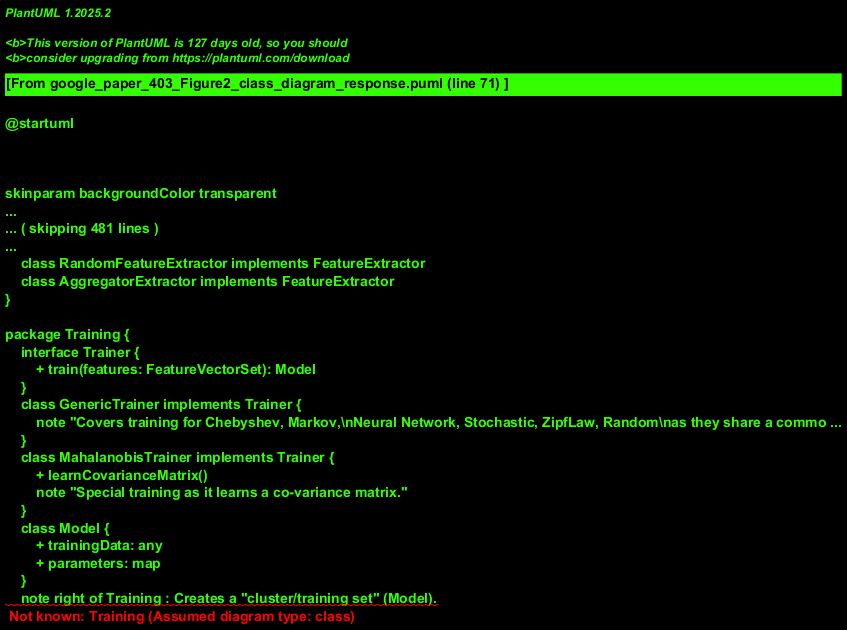

The diagram above was rendered by PlantUML. Its source (embedded in the PNG):
@startuml
!theme materia

package Loaders {
    interface SampleLoader {
        + load(source: any): RawData
    }
    class WavLoader implements SampleLoader
    class Mp3Loader implements SampleLoader
    class SineLoader implements SampleLoader
    class UlawLoader implements SampleLoader
    class SndLoader implements SampleLoader
    class MidiLoader implements SampleLoader
    class AuLoader implements SampleLoader
    class AiffLoader implements SampleLoader
    class AiffcLoader implements SampleLoader
    class TextLoader implements SampleLoader
}
note right of Loaders : Assumed a common interface for all loaders.

package Preprocessing {
    interface PreprocessingStep {
        + process(data: RawData): PreprocessedData
    }
    class Normalizer {
        + normalize(data: RawData): NormalizedData
    }
    class LowPassFilter implements PreprocessingStep
    class HighPassFilter implements PreprocessingStep
    class BandPassFilter implements PreprocessingStep
    class BandStopFilter implements PreprocessingStep
    class HighBoostFilter implements PreprocessingStep
    class HighPassBoostFilter implements PreprocessingStep
    class EndpointDetector implements PreprocessingStep
    class DummyPreprocessor implements PreprocessingStep
    class RawDataPassthrough implements PreprocessingStep

    Normalizer --> PreprocessingStep : "feeds into"
    note left of Normalizer : "normalize" is shown as a distinct step\nbefore other preprocessing choices.
}

package FeatureExtraction {
    interface FeatureExtractor {
        + extract(data: PreprocessedData): FeatureVectorSet
    }
    class FFTExtractor implements FeatureExtractor
    class LPCExtractor implements FeatureExtractor
    class MinMaxExtractor implements FeatureExtractor
    class CepstralExtractor implements FeatureExtractor
    class F0Extractor implements FeatureExtractor
    class SegmentationExtractor implements FeatureExtractor
    class RandomFeatureExtractor implements FeatureExtractor
    class AggregatorExtractor implements FeatureExtractor
}

package Training {
    interface Trainer {
        + train(features: FeatureVectorSet): Model
    }
    class GenericTrainer implements Trainer {
        note "Covers training for Chebyshev, Markov,\nNeural Network, Stochastic, ZipfLaw, Random\nas they share a common training algorithm."
    }
    class MahalanobisTrainer implements Trainer {
        + learnCovarianceMatrix()
        note "Special training as it learns a co-variance matrix."
    }
    class Model {
        + trainingData: any
        + parameters: map
    }
    note right of Training : Creates a "cluster/training set" (Model).
}

package Classification {
    interface Classifier {
        + classify(features: FeatureVectorSet, model: Model): IdentificationResult
    }
    class DistanceClassifier implements Classifier {
        note "Base for Chebyshev, Euclidean, Minkowski, Diff, Hamming."
    }
    class ChebyshevClassifier extends DistanceClassifier
    class EuclideanClassifier extends DistanceClassifier
    class MinkowskiClassifier extends DistanceClassifier
    class DiffClassifier extends DistanceClassifier
    class MahalanobisClassifier extends DistanceClassifier {
        note "Uses model from MahalanobisTrainer."
    }
    class HammingClassifier extends DistanceClassifier

    class CosineSimilarityClassifier implements Classifier
    class MarkovClassifier implements Classifier
    class NeuralNetworkClassifier implements Classifier
    class StochasticClassifier implements Classifier
    class ZipfLawClassifier implements Classifier
    class RandomClassifier implements Classifier

    class IdentificationResult {
        + id: string
        + confidence: float
    }
    note right of Classification : Produces an "ID".
}

class RawData
class NormalizedData
class PreprocessedData
class FeatureVectorSet

SampleLoader ..> RawData : creates
RawData --> Normalizer : input
Normalizer ..> NormalizedData : creates
NormalizedData --> PreprocessingStep : input
PreprocessingStep ..> PreprocessedData : creates
PreprocessedData --> FeatureExtractor : input
FeatureExtractor ..> FeatureVectorSet : creates

FeatureVectorSet --> Trainer : input
Trainer ..> Model : creates

FeatureVectorSet --> Classifier : input
Model --> Classifier : uses
Classifier ..> IdentificationResult : creates

MahalanobisTrainer ..> Model
MahalanobisClassifier ..> Model : uses model from specific trainer
note "MahalanobisClassifier uses a Model that\nincludes co-variance matrix from MahalanobisTrainer" as N1
MahalanobisClassifier .. N1
MahalanobisTrainer .. N1

@enduml